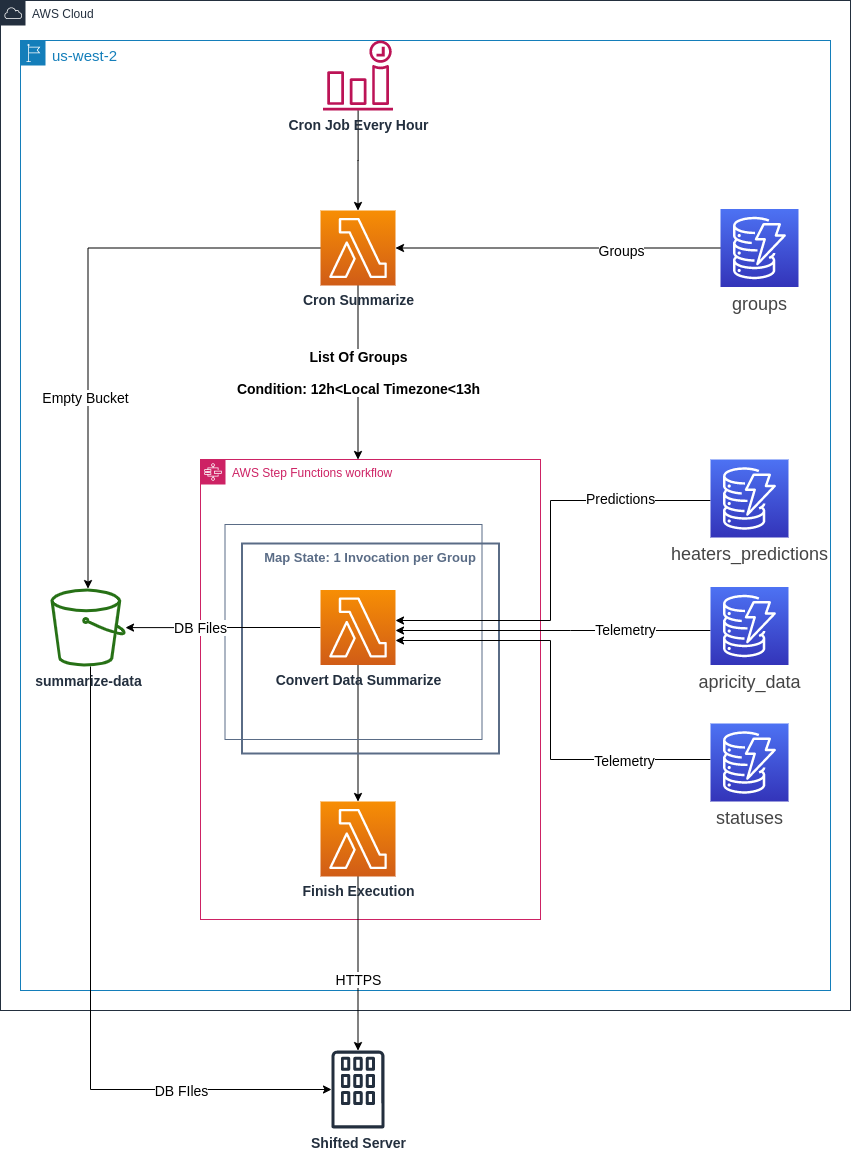

The diagram above was exported from draw.io. Its source (the exported page's mxGraphModel, read from the mxfile embedded in the PNG):
<mxGraphModel dx="1422" dy="1906" grid="1" gridSize="10" guides="1" tooltips="1" connect="1" arrows="1" fold="1" page="1" pageScale="1" pageWidth="850" pageHeight="1100" math="0" shadow="0">
  <root>
    <mxCell id="0" />
    <mxCell id="1" parent="0" />
    <mxCell id="rTWAQkaTDxjToKPgMbRD-1" value="AWS Cloud" style="points=[[0,0],[0.25,0],[0.5,0],[0.75,0],[1,0],[1,0.25],[1,0.5],[1,0.75],[1,1],[0.75,1],[0.5,1],[0.25,1],[0,1],[0,0.75],[0,0.5],[0,0.25]];outlineConnect=0;gradientColor=none;html=1;whiteSpace=wrap;fontSize=12;fontStyle=0;shape=mxgraph.aws4.group;grIcon=mxgraph.aws4.group_aws_cloud;strokeColor=#232F3E;fillColor=none;verticalAlign=top;align=left;spacingLeft=30;fontColor=#232F3E;dashed=0;" parent="1" vertex="1">
      <mxGeometry y="-1100" width="850" height="1010" as="geometry" />
    </mxCell>
    <mxCell id="rTWAQkaTDxjToKPgMbRD-33" style="edgeStyle=orthogonalEdgeStyle;rounded=0;orthogonalLoop=1;jettySize=auto;html=1;fontSize=14;" parent="1" source="rTWAQkaTDxjToKPgMbRD-10" target="rTWAQkaTDxjToKPgMbRD-32" edge="1">
      <mxGeometry relative="1" as="geometry" />
    </mxCell>
    <mxCell id="rTWAQkaTDxjToKPgMbRD-2" value="us-west-2" style="points=[[0,0],[0.25,0],[0.5,0],[0.75,0],[1,0],[1,0.25],[1,0.5],[1,0.75],[1,1],[0.75,1],[0.5,1],[0.25,1],[0,1],[0,0.75],[0,0.5],[0,0.25]];outlineConnect=0;gradientColor=none;html=1;whiteSpace=wrap;fontSize=15;fontStyle=0;shape=mxgraph.aws4.group;grIcon=mxgraph.aws4.group_region;strokeColor=#147EBA;fillColor=none;verticalAlign=top;align=left;spacingLeft=30;fontColor=#147EBA;dashed=0;" parent="1" vertex="1">
      <mxGeometry x="20" y="-1060" width="810" height="950" as="geometry" />
    </mxCell>
    <mxCell id="rTWAQkaTDxjToKPgMbRD-5" value="AWS Step Functions workflow" style="points=[[0,0],[0.25,0],[0.5,0],[0.75,0],[1,0],[1,0.25],[1,0.5],[1,0.75],[1,1],[0.75,1],[0.5,1],[0.25,1],[0,1],[0,0.75],[0,0.5],[0,0.25]];outlineConnect=0;gradientColor=none;html=1;whiteSpace=wrap;fontSize=12;fontStyle=0;shape=mxgraph.aws4.group;grIcon=mxgraph.aws4.group_aws_step_functions_workflow;strokeColor=#CD2264;fillColor=none;verticalAlign=top;align=left;spacingLeft=30;fontColor=#CD2264;dashed=0;" parent="1" vertex="1">
      <mxGeometry x="200" y="-641" width="340" height="460" as="geometry" />
    </mxCell>
    <mxCell id="rTWAQkaTDxjToKPgMbRD-7" value="" style="fillColor=none;strokeColor=#5A6C86;verticalAlign=top;fontStyle=0;fontColor=#5A6C86;" parent="1" vertex="1">
      <mxGeometry x="224.5" y="-576" width="257" height="215" as="geometry" />
    </mxCell>
    <mxCell id="rTWAQkaTDxjToKPgMbRD-8" value="Map State: 1 Invocation per Group" style="fillColor=none;strokeColor=#5A6C86;verticalAlign=top;fontStyle=1;fontColor=#5A6C86;fontSize=13;strokeWidth=2;" parent="1" vertex="1">
      <mxGeometry x="241.5" y="-557" width="257" height="210" as="geometry" />
    </mxCell>
    <mxCell id="rTWAQkaTDxjToKPgMbRD-6" value="&lt;b&gt;List Of Groups&lt;br&gt;&lt;br&gt;Condition: 12h&amp;lt;Local Timezone&amp;lt;13h&lt;/b&gt;" style="edgeStyle=orthogonalEdgeStyle;rounded=0;orthogonalLoop=1;jettySize=auto;html=1;fontSize=14;" parent="1" source="rTWAQkaTDxjToKPgMbRD-14" target="rTWAQkaTDxjToKPgMbRD-5" edge="1">
      <mxGeometry relative="1" as="geometry">
        <mxPoint x="313" y="-850" as="sourcePoint" />
        <Array as="points">
          <mxPoint x="358" y="-750" />
          <mxPoint x="358" y="-750" />
        </Array>
      </mxGeometry>
    </mxCell>
    <mxCell id="rTWAQkaTDxjToKPgMbRD-15" style="edgeStyle=orthogonalEdgeStyle;rounded=0;orthogonalLoop=1;jettySize=auto;html=1;fontSize=14;" parent="1" source="rTWAQkaTDxjToKPgMbRD-4" target="rTWAQkaTDxjToKPgMbRD-14" edge="1">
      <mxGeometry relative="1" as="geometry" />
    </mxCell>
    <mxCell id="rTWAQkaTDxjToKPgMbRD-4" value="&lt;b&gt;Cron Job Every Hour&lt;/b&gt;" style="outlineConnect=0;fontColor=#232F3E;gradientColor=none;fillColor=#BC1356;strokeColor=none;dashed=0;verticalLabelPosition=bottom;verticalAlign=top;align=center;html=1;fontSize=14;fontStyle=0;aspect=fixed;pointerEvents=1;shape=mxgraph.aws4.event_time_based;" parent="1" vertex="1">
      <mxGeometry x="322.5" y="-1060" width="70" height="70" as="geometry" />
    </mxCell>
    <mxCell id="rTWAQkaTDxjToKPgMbRD-19" style="edgeStyle=orthogonalEdgeStyle;rounded=0;orthogonalLoop=1;jettySize=auto;html=1;fontSize=14;" parent="1" source="rTWAQkaTDxjToKPgMbRD-11" target="rTWAQkaTDxjToKPgMbRD-10" edge="1">
      <mxGeometry relative="1" as="geometry">
        <Array as="points">
          <mxPoint x="550" y="-600" />
          <mxPoint x="550" y="-480" />
        </Array>
      </mxGeometry>
    </mxCell>
    <mxCell id="rTWAQkaTDxjToKPgMbRD-22" value="Predictions" style="edgeLabel;html=1;align=center;verticalAlign=middle;resizable=0;points=[];fontSize=14;" parent="rTWAQkaTDxjToKPgMbRD-19" vertex="1" connectable="0">
      <mxGeometry x="-0.5817" y="-3" relative="1" as="geometry">
        <mxPoint as="offset" />
      </mxGeometry>
    </mxCell>
    <mxCell id="rTWAQkaTDxjToKPgMbRD-11" value="&lt;span style=&quot;color: rgb(68 , 68 , 68) ; font-family: &amp;#34;helvetica neue&amp;#34; , &amp;#34;roboto&amp;#34; , &amp;#34;arial&amp;#34; , &amp;#34;droid sans&amp;#34; , sans-serif ; font-size: 18px ; font-weight: 400 ; text-align: -webkit-left ; background-color: rgb(255 , 255 , 255)&quot;&gt;heaters_predictions&lt;/span&gt;" style="outlineConnect=0;fontColor=#232F3E;gradientColor=#4D72F3;gradientDirection=north;fillColor=#3334B9;strokeColor=#ffffff;dashed=0;verticalLabelPosition=bottom;verticalAlign=top;align=center;html=1;fontSize=14;fontStyle=1;aspect=fixed;shape=mxgraph.aws4.resourceIcon;resIcon=mxgraph.aws4.dynamodb;" parent="1" vertex="1">
      <mxGeometry x="710" y="-641" width="78" height="78" as="geometry" />
    </mxCell>
    <mxCell id="rTWAQkaTDxjToKPgMbRD-41" style="edgeStyle=orthogonalEdgeStyle;rounded=0;orthogonalLoop=1;jettySize=auto;html=1;fontSize=14;" parent="1" source="rTWAQkaTDxjToKPgMbRD-14" target="rTWAQkaTDxjToKPgMbRD-37" edge="1">
      <mxGeometry relative="1" as="geometry" />
    </mxCell>
    <mxCell id="rTWAQkaTDxjToKPgMbRD-42" value="Empty Bucket" style="edgeLabel;html=1;align=center;verticalAlign=middle;resizable=0;points=[];fontSize=14;" parent="rTWAQkaTDxjToKPgMbRD-41" vertex="1" connectable="0">
      <mxGeometry x="0.33" y="-3" relative="1" as="geometry">
        <mxPoint as="offset" />
      </mxGeometry>
    </mxCell>
    <mxCell id="rTWAQkaTDxjToKPgMbRD-14" value="&lt;font style=&quot;font-size: 14px&quot;&gt;&lt;b&gt;Cron Summarize&lt;/b&gt;&lt;/font&gt;" style="outlineConnect=0;fontColor=#232F3E;gradientColor=#F78E04;gradientDirection=north;fillColor=#D05C17;strokeColor=#ffffff;dashed=0;verticalLabelPosition=bottom;verticalAlign=top;align=center;html=1;fontSize=12;fontStyle=0;aspect=fixed;shape=mxgraph.aws4.resourceIcon;resIcon=mxgraph.aws4.lambda;" parent="1" vertex="1">
      <mxGeometry x="319.99999999999994" y="-890" width="75" height="75" as="geometry" />
    </mxCell>
    <mxCell id="rTWAQkaTDxjToKPgMbRD-20" style="edgeStyle=orthogonalEdgeStyle;rounded=0;orthogonalLoop=1;jettySize=auto;html=1;fontSize=14;" parent="1" source="rTWAQkaTDxjToKPgMbRD-16" target="rTWAQkaTDxjToKPgMbRD-10" edge="1">
      <mxGeometry relative="1" as="geometry">
        <Array as="points">
          <mxPoint x="570" y="-470" />
          <mxPoint x="570" y="-470" />
        </Array>
      </mxGeometry>
    </mxCell>
    <mxCell id="rTWAQkaTDxjToKPgMbRD-23" value="Telemetry" style="edgeLabel;html=1;align=center;verticalAlign=middle;resizable=0;points=[];fontSize=14;" parent="rTWAQkaTDxjToKPgMbRD-20" vertex="1" connectable="0">
      <mxGeometry x="-0.3548" y="-16" relative="1" as="geometry">
        <mxPoint x="16" y="14" as="offset" />
      </mxGeometry>
    </mxCell>
    <mxCell id="rTWAQkaTDxjToKPgMbRD-16" value="&lt;span style=&quot;color: rgb(68 , 68 , 68) ; font-family: &amp;#34;helvetica neue&amp;#34; , &amp;#34;roboto&amp;#34; , &amp;#34;arial&amp;#34; , &amp;#34;droid sans&amp;#34; , sans-serif ; font-size: 18px ; font-weight: 400 ; text-align: -webkit-left ; background-color: rgb(255 , 255 , 255)&quot;&gt;apricity_data&lt;/span&gt;&lt;span style=&quot;color: rgba(0 , 0 , 0 , 0) ; font-family: monospace ; font-size: 0px ; font-weight: 400&quot;&gt;%3CmxGraphModel%3E%3Croot%3E%3CmxCell%20id%3D%220%22%2F%3E%3CmxCell%20id%3D%221%22%20parent%3D%220%22%2F%3E%3CmxCell%20id%3D%222%22%20value%3D%22%26lt%3Bspan%20style%3D%26quot%3Bcolor%3A%20rgb(68%20%2C%2068%20%2C%2068)%20%3B%20font-family%3A%20%26amp%3B%2334%3Bhelvetica%20neue%26amp%3B%2334%3B%20%2C%20%26amp%3B%2334%3Broboto%26amp%3B%2334%3B%20%2C%20%26amp%3B%2334%3Barial%26amp%3B%2334%3B%20%2C%20%26amp%3B%2334%3Bdroid%20sans%26amp%3B%2334%3B%20%2C%20sans-serif%20%3B%20font-size%3A%2018px%20%3B%20font-weight%3A%20400%20%3B%20text-align%3A%20-webkit-left%20%3B%20background-color%3A%20rgb(255%20%2C%20255%20%2C%20255)%26quot%3B%26gt%3Bheaters_predictions%26lt%3B%2Fspan%26gt%3B%22%20style%3D%22outlineConnect%3D0%3BfontColor%3D%23232F3E%3BgradientColor%3D%234D72F3%3BgradientDirection%3Dnorth%3BfillColor%3D%233334B9%3BstrokeColor%3D%23ffffff%3Bdashed%3D0%3BverticalLabelPosition%3Dbottom%3BverticalAlign%3Dtop%3Balign%3Dcenter%3Bhtml%3D1%3BfontSize%3D14%3BfontStyle%3D1%3Baspect%3Dfixed%3Bshape%3Dmxgraph.aws4.resourceIcon%3BresIcon%3Dmxgraph.aws4.dynamodb%3B%22%20vertex%3D%221%22%20parent%3D%221%22%3E%3CmxGeometry%20x%3D%22660%22%20y%3D%22-644%22%20width%3D%2278%22%20height%3D%2278%22%20as%3D%22geometry%22%2F%3E%3C%2FmxCell%3E%3C%2Froot%3E%3C%2FmxGraphModel%3E&lt;/span&gt;" style="outlineConnect=0;fontColor=#232F3E;gradientColor=#4D72F3;gradientDirection=north;fillColor=#3334B9;strokeColor=#ffffff;dashed=0;verticalLabelPosition=bottom;verticalAlign=top;align=center;html=1;fontSize=14;fontStyle=1;aspect=fixed;shape=mxgraph.aws4.resourceIcon;resIcon=mxgraph.aws4.dynamodb;" parent="1" vertex="1">
      <mxGeometry x="710" y="-513.5" width="78" height="78" as="geometry" />
    </mxCell>
    <mxCell id="rTWAQkaTDxjToKPgMbRD-21" style="edgeStyle=orthogonalEdgeStyle;rounded=0;orthogonalLoop=1;jettySize=auto;html=1;fontSize=14;" parent="1" source="rTWAQkaTDxjToKPgMbRD-17" target="rTWAQkaTDxjToKPgMbRD-10" edge="1">
      <mxGeometry relative="1" as="geometry">
        <Array as="points">
          <mxPoint x="550" y="-341" />
          <mxPoint x="550" y="-460" />
        </Array>
      </mxGeometry>
    </mxCell>
    <mxCell id="rTWAQkaTDxjToKPgMbRD-26" value="Telemetry" style="edgeLabel;html=1;align=center;verticalAlign=middle;resizable=0;points=[];fontSize=14;" parent="rTWAQkaTDxjToKPgMbRD-21" vertex="1" connectable="0">
      <mxGeometry x="-0.6122" relative="1" as="geometry">
        <mxPoint x="-2.86" as="offset" />
      </mxGeometry>
    </mxCell>
    <mxCell id="rTWAQkaTDxjToKPgMbRD-17" value="&lt;span style=&quot;color: rgb(68 , 68 , 68) ; font-family: &amp;#34;helvetica neue&amp;#34; , &amp;#34;roboto&amp;#34; , &amp;#34;arial&amp;#34; , &amp;#34;droid sans&amp;#34; , sans-serif ; font-size: 18px ; font-weight: 400 ; text-align: -webkit-left ; background-color: rgb(255 , 255 , 255)&quot;&gt;statuses&lt;/span&gt;" style="outlineConnect=0;fontColor=#232F3E;gradientColor=#4D72F3;gradientDirection=north;fillColor=#3334B9;strokeColor=#ffffff;dashed=0;verticalLabelPosition=bottom;verticalAlign=top;align=center;html=1;fontSize=14;fontStyle=1;aspect=fixed;shape=mxgraph.aws4.resourceIcon;resIcon=mxgraph.aws4.dynamodb;" parent="1" vertex="1">
      <mxGeometry x="710" y="-377" width="78" height="78" as="geometry" />
    </mxCell>
    <mxCell id="rTWAQkaTDxjToKPgMbRD-28" style="edgeStyle=orthogonalEdgeStyle;rounded=0;orthogonalLoop=1;jettySize=auto;html=1;fontSize=14;" parent="1" source="rTWAQkaTDxjToKPgMbRD-27" target="rTWAQkaTDxjToKPgMbRD-14" edge="1">
      <mxGeometry relative="1" as="geometry" />
    </mxCell>
    <mxCell id="rTWAQkaTDxjToKPgMbRD-30" value="Groups" style="edgeLabel;html=1;align=center;verticalAlign=middle;resizable=0;points=[];fontSize=14;" parent="rTWAQkaTDxjToKPgMbRD-28" vertex="1" connectable="0">
      <mxGeometry x="-0.3843" y="2" relative="1" as="geometry">
        <mxPoint as="offset" />
      </mxGeometry>
    </mxCell>
    <mxCell id="rTWAQkaTDxjToKPgMbRD-27" value="&lt;span style=&quot;color: rgb(68 , 68 , 68) ; font-family: &amp;#34;helvetica neue&amp;#34; , &amp;#34;roboto&amp;#34; , &amp;#34;arial&amp;#34; , &amp;#34;droid sans&amp;#34; , sans-serif ; font-size: 18px ; font-weight: 400 ; text-align: -webkit-left ; background-color: rgb(255 , 255 , 255)&quot;&gt;groups&lt;/span&gt;" style="outlineConnect=0;fontColor=#232F3E;gradientColor=#4D72F3;gradientDirection=north;fillColor=#3334B9;strokeColor=#ffffff;dashed=0;verticalLabelPosition=bottom;verticalAlign=top;align=center;html=1;fontSize=14;fontStyle=1;aspect=fixed;shape=mxgraph.aws4.resourceIcon;resIcon=mxgraph.aws4.dynamodb;" parent="1" vertex="1">
      <mxGeometry x="720" y="-891.5" width="78" height="78" as="geometry" />
    </mxCell>
    <mxCell id="rTWAQkaTDxjToKPgMbRD-35" style="edgeStyle=orthogonalEdgeStyle;rounded=0;orthogonalLoop=1;jettySize=auto;html=1;fontSize=14;" parent="1" source="rTWAQkaTDxjToKPgMbRD-32" target="rTWAQkaTDxjToKPgMbRD-34" edge="1">
      <mxGeometry relative="1" as="geometry" />
    </mxCell>
    <mxCell id="rTWAQkaTDxjToKPgMbRD-36" value="HTTPS" style="edgeLabel;html=1;align=center;verticalAlign=middle;resizable=0;points=[];fontSize=14;" parent="rTWAQkaTDxjToKPgMbRD-35" vertex="1" connectable="0">
      <mxGeometry x="0.1706" relative="1" as="geometry">
        <mxPoint as="offset" />
      </mxGeometry>
    </mxCell>
    <mxCell id="rTWAQkaTDxjToKPgMbRD-32" value="&lt;font style=&quot;font-size: 14px&quot;&gt;&lt;b&gt;Finish Execution&lt;/b&gt;&lt;/font&gt;" style="outlineConnect=0;fontColor=#232F3E;gradientColor=#F78E04;gradientDirection=north;fillColor=#D05C17;strokeColor=#ffffff;dashed=0;verticalLabelPosition=bottom;verticalAlign=top;align=center;html=1;fontSize=12;fontStyle=0;aspect=fixed;shape=mxgraph.aws4.resourceIcon;resIcon=mxgraph.aws4.lambda;" parent="1" vertex="1">
      <mxGeometry x="320.00000000000006" y="-299" width="75" height="75" as="geometry" />
    </mxCell>
    <mxCell id="rTWAQkaTDxjToKPgMbRD-38" value="DB Files" style="edgeStyle=orthogonalEdgeStyle;rounded=0;orthogonalLoop=1;jettySize=auto;html=1;fontSize=14;" parent="1" source="rTWAQkaTDxjToKPgMbRD-10" target="rTWAQkaTDxjToKPgMbRD-37" edge="1">
      <mxGeometry x="0.2308" relative="1" as="geometry">
        <mxPoint as="offset" />
      </mxGeometry>
    </mxCell>
    <mxCell id="rTWAQkaTDxjToKPgMbRD-10" value="&lt;font style=&quot;font-size: 14px&quot;&gt;&lt;b&gt;Convert Data Summarize&lt;/b&gt;&lt;/font&gt;" style="outlineConnect=0;fontColor=#232F3E;gradientColor=#F78E04;gradientDirection=north;fillColor=#D05C17;strokeColor=#ffffff;dashed=0;verticalLabelPosition=bottom;verticalAlign=top;align=center;html=1;fontSize=12;fontStyle=0;aspect=fixed;shape=mxgraph.aws4.resourceIcon;resIcon=mxgraph.aws4.lambda;" parent="1" vertex="1">
      <mxGeometry x="320" y="-510.5" width="75" height="75" as="geometry" />
    </mxCell>
    <mxCell id="rTWAQkaTDxjToKPgMbRD-34" value="Shifted Server" style="outlineConnect=0;fontColor=#232F3E;gradientColor=none;fillColor=#232F3E;strokeColor=none;dashed=0;verticalLabelPosition=bottom;verticalAlign=top;align=center;html=1;fontSize=14;fontStyle=1;aspect=fixed;pointerEvents=1;shape=mxgraph.aws4.corporate_data_center;" parent="1" vertex="1">
      <mxGeometry x="331" y="-50" width="53" height="78" as="geometry" />
    </mxCell>
    <mxCell id="rTWAQkaTDxjToKPgMbRD-39" style="edgeStyle=orthogonalEdgeStyle;rounded=0;orthogonalLoop=1;jettySize=auto;html=1;fontSize=14;" parent="1" source="rTWAQkaTDxjToKPgMbRD-37" target="rTWAQkaTDxjToKPgMbRD-34" edge="1">
      <mxGeometry relative="1" as="geometry">
        <Array as="points">
          <mxPoint x="90" y="-11" />
        </Array>
      </mxGeometry>
    </mxCell>
    <mxCell id="rTWAQkaTDxjToKPgMbRD-40" value="DB FIles" style="edgeLabel;html=1;align=center;verticalAlign=middle;resizable=0;points=[];fontSize=14;" parent="rTWAQkaTDxjToKPgMbRD-39" vertex="1" connectable="0">
      <mxGeometry x="0.2742" y="75" relative="1" as="geometry">
        <mxPoint x="90.22" y="75" as="offset" />
      </mxGeometry>
    </mxCell>
    <mxCell id="rTWAQkaTDxjToKPgMbRD-37" value="summarize-data" style="outlineConnect=0;fontColor=#232F3E;gradientColor=none;fillColor=#277116;strokeColor=none;dashed=0;verticalLabelPosition=bottom;verticalAlign=top;align=center;html=1;fontSize=14;fontStyle=1;aspect=fixed;pointerEvents=1;shape=mxgraph.aws4.bucket;" parent="1" vertex="1">
      <mxGeometry x="50" y="-512" width="75" height="78" as="geometry" />
    </mxCell>
  </root>
</mxGraphModel>